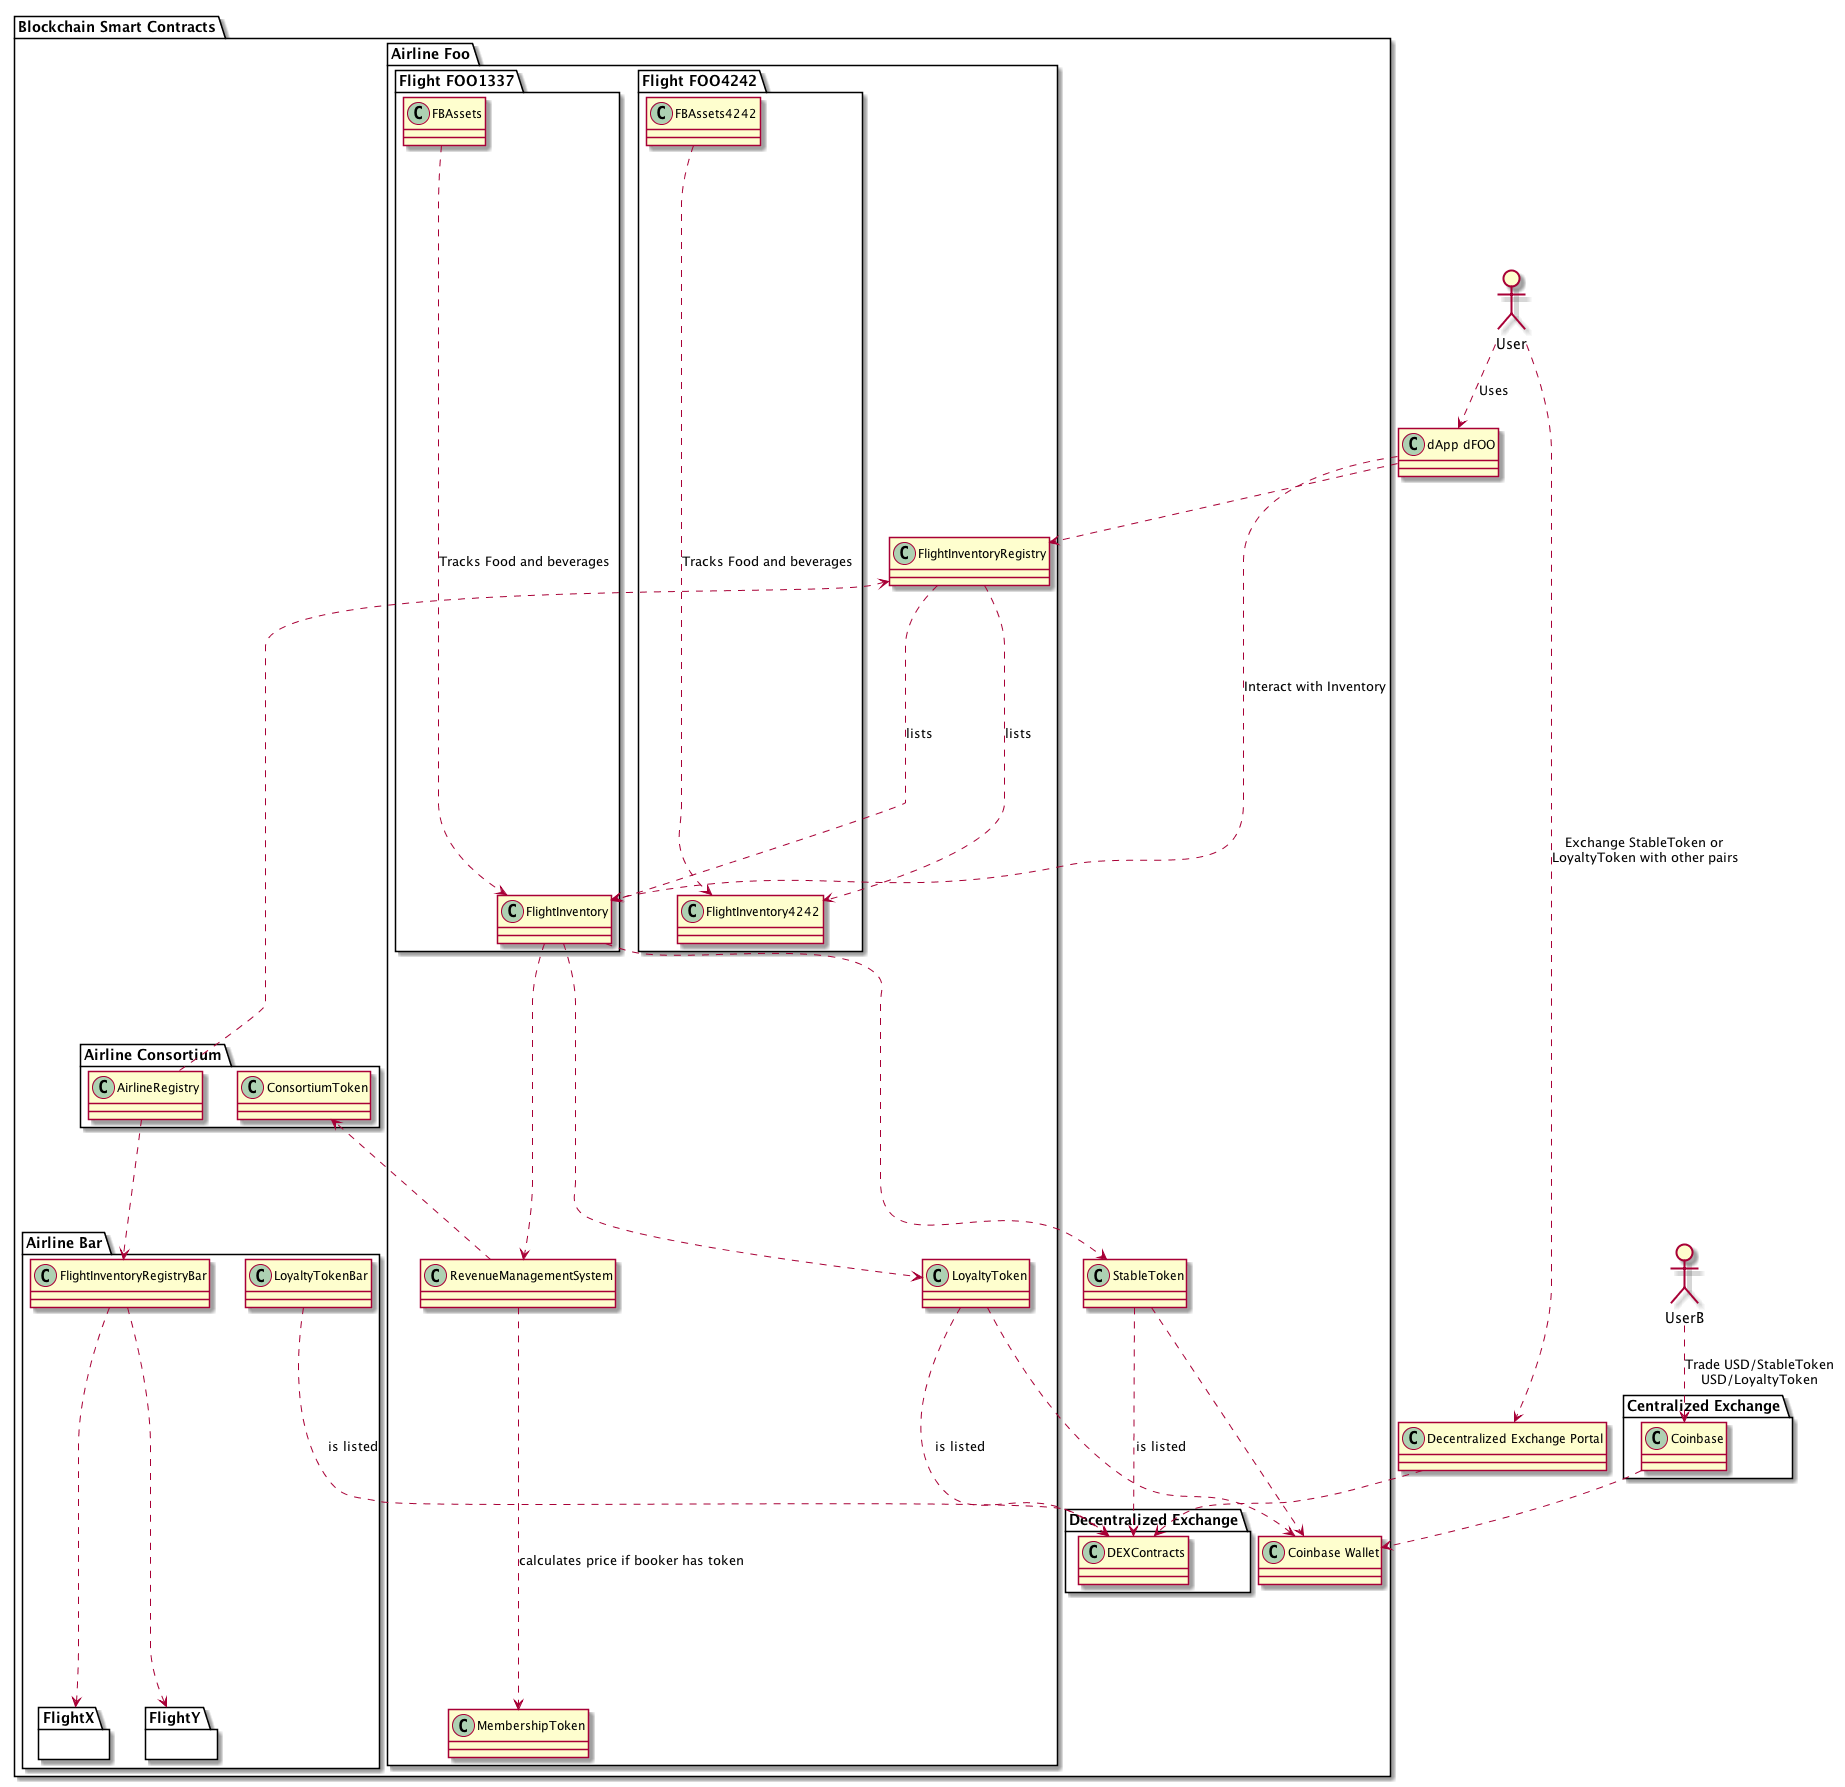

The diagram above was rendered by PlantUML. Its source (embedded in the PNG):
@startuml
allow_mixing



class "Decentralized Exchange Portal"


package "Blockchain Smart Contracts" {

    package "Airline Consortium" {
        class ConsortiumToken

        class AirlineRegistry
    }


    package "Airline Foo" {
        class FlightInventoryRegistry

        package "Flight FOO1337" {
            class FlightInventory

            class FBAssets
        }

        package "Flight FOO4242" {
            class FlightInventory4242

            class FBAssets4242
        }


        class RevenueManagementSystem


        class LoyaltyToken

        class MembershipToken
    }



    package "Airline Bar" {

        class FlightInventoryRegistryBar

        package "FlightX" {

        }

        package "FlightY" {
            
        }

        class LoyaltyTokenBar


        FlightInventoryRegistryBar ..> FlightX
        FlightInventoryRegistryBar ..> FlightY
        
    }

    

    class StableToken

    class "Coinbase Wallet"


    package "Decentralized Exchange" {
        class DEXContracts
    }

    
}

"dApp dFOO" ..> FlightInventoryRegistry

package "Centralized Exchange" {
    class Coinbase
}


LoyaltyTokenBar ..> DEXContracts : is listed


actor User

User ..> "dApp dFOO" : Uses
"dApp dFOO" ..> FlightInventory : Interact with Inventory

User ..> "Decentralized Exchange Portal" : Exchange StableToken or \nLoyaltyToken with other pairs



"Decentralized Exchange Portal" ..> DEXContracts

actor UserB

UserB ..> Coinbase : Trade USD/StableToken\nUSD/LoyaltyToken

Coinbase ..> "Coinbase Wallet"

StableToken ..> "Coinbase Wallet"
StableToken ..> DEXContracts : is listed


LoyaltyToken ..> "Coinbase Wallet"
LoyaltyToken ..> DEXContracts : is listed




AirlineRegistry ..> FlightInventoryRegistry
AirlineRegistry ..> FlightInventoryRegistryBar





FlightInventoryRegistry ..> "FlightInventory" : lists
FlightInventoryRegistry ..> FlightInventory4242 : lists


FlightInventory ..> StableToken

FlightInventory ..> LoyaltyToken

FlightInventory ..> RevenueManagementSystem
FBAssets ..> FlightInventory : Tracks Food and beverages
FBAssets4242 ..> FlightInventory4242 : Tracks Food and beverages

RevenueManagementSystem ..> MembershipToken : calculates price if booker has token
RevenueManagementSystem ..> ConsortiumToken







@enduml